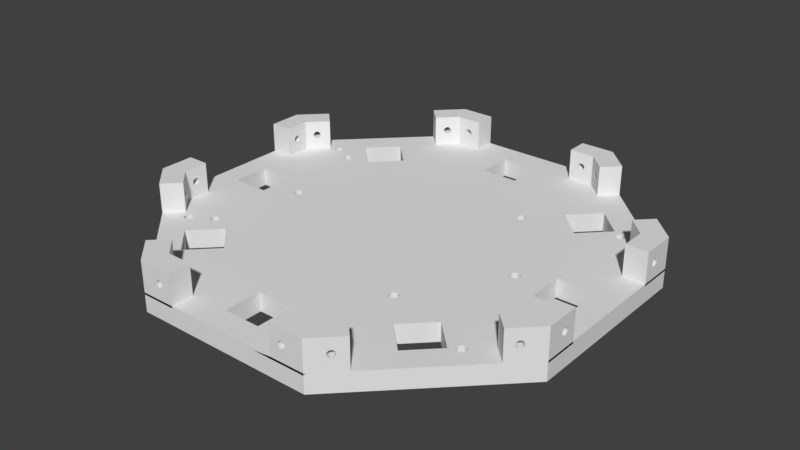 # Source: SensorHolderTotal.blend  (saved by Blender 2.78.0; exported with 4.5.12 LTS)
import bpy
from mathutils import Matrix  # noqa: F401  (used for matrix-valued properties, if any)

bpy.ops.wm.read_factory_settings(use_empty=True)
scene = bpy.context.scene
scene.name = 'Scene'

# ---- collections
col_collection_1 = bpy.data.collections.new('Collection 1'); scene.collection.children.link(col_collection_1)
col_collection_8 = bpy.data.collections.new('Collection 8'); scene.collection.children.link(col_collection_8)

# ---- world
world_world = bpy.data.worlds.new('World'); scene.world = world_world
world_world.color = (0.05088, 0.05088, 0.05088)
world_world.use_sun_shadow = False
world_world.sun_shadow_jitter_overblur = 0.0
world_world.cycles.sampling_method = 'MANUAL'

# ---- meshes
me_sensorholdertotal = bpy.data.meshes.new('SensorHolderTotal')
me_sensorholdertotal.from_pydata([(-58.4, -14.82, 7.243), (-58.4, -24.04, 7.243), (-58.4, -24.04, 7.782), (-58.4, -24.04, 15.9), (-58.4, -19.5, 11.93), (-58.4, -19.31, 11.34), (-58.4, -14.82, 7.782), (-58.4, -17.5, 11.93), (-58.4, -14.82, 15.9), (-58.4, -17.69, 11.34), (-58.4, -18.81, 10.98), (-58.4, -18.19, 10.98), (-51.89, 30.91, 7.243), (-58.4, 24.39, 7.243), (-58.4, 24.39, 7.782), (-58.4, 24.39, 15.9), (-55.19, 27.61, 11.93), (-55.05, 27.74, 11.34), (-51.89, 30.91, 7.782), (-53.77, 29.02, 11.93), (-51.89, 30.91, 15.9), (-53.91, 28.89, 11.34), (-54.7, 28.1, 10.98), (-54.26, 28.53, 10.98), (-14.95, 58.63, 7.243), (-24.16, 58.63, 7.243), (-24.16, 58.63, 7.782), (-24.16, 58.63, 15.9), (-19.5, 58.63, 11.93), (-19.31, 58.63, 11.34), (-14.95, 58.63, 7.782), (-17.5, 58.63, 11.93), (-14.95, 58.63, 15.9), (-17.69, 58.63, 11.34), (-18.81, 58.63, 10.98), (-18.19, 58.63, 10.98), (34.32, 48.58, 7.243), (24.27, 58.63, 7.243), (24.27, 58.63, 7.782), (24.27, 58.63, 15.9), (27.66, 55.24, 11.93), (27.8, 55.1, 11.34), (30.78, 52.12, 7.782), (29.08, 53.82, 11.93), (30.78, 52.12, 15.9), (28.94, 53.96, 11.34), (28.15, 54.75, 10.98), (28.59, 54.31, 10.98), (58.51, 15.18, 7.243), (58.51, 24.39, 7.243), (58.51, 24.39, 7.782), (58.51, 24.39, 15.9), (58.51, 19.5, 11.93), (58.51, 19.31, 11.34), (58.51, 15.18, 7.782), (58.51, 17.5, 11.93), (58.51, 15.18, 15.9), (58.51, 17.69, 11.34), (58.51, 18.81, 10.98), (58.51, 18.19, 10.98), (51.99, -30.55, 7.243), (58.51, -24.04, 7.243), (58.51, -24.04, 7.782), (58.51, -24.04, 15.9), (55.06, -27.48, 11.93), (54.93, -27.62, 11.34), (51.99, -30.55, 7.782), (53.65, -28.9, 11.93), (51.99, -30.55, 15.9), (53.78, -28.76, 11.34), (54.57, -27.97, 10.98), (54.14, -28.41, 10.98), (-58.4, 15.18, 15.9), (-52.56, 15.18, 15.9), (-52.56, 21.97, 15.9), (-47.75, 26.77, 15.9), (10.05, -58.28, 7.243), (24.27, -58.28, 7.243), (24.27, -58.28, 7.782), (24.27, -58.28, 15.9), (19.5, -58.28, 11.93), (19.31, -58.28, 11.34), (15.05, -58.28, 7.782), (17.5, -58.28, 11.93), (15.05, -58.28, 15.9), (17.69, -58.28, 11.34), (18.81, -58.28, 10.98), (18.19, -58.28, 10.98), (-30.67, -51.76, 7.243), (-24.16, -58.28, 7.243), (-24.16, -58.28, 7.782), (-24.16, -58.28, 15.9), (-27.43, -55.01, 11.93), (-27.57, -54.87, 11.34), (-30.67, -51.76, 7.782), (-28.85, -53.59, 11.93), (-30.67, -51.76, 15.9), (-28.71, -53.73, 11.34), (-27.92, -54.52, 10.98), (-28.36, -54.08, 10.98), (-54.71, -27.73, 7.243), (-52.56, -14.82, 7.243), (-52.56, -21.61, 7.243), (-44.22, -29.95, 7.243), (-51.89, -30.55, 7.243), (-21.74, -52.43, 7.243), (-21.74, -52.43, 7.782), (-14.95, -52.43, 7.782), (-9.947, -52.43, 7.243), (-21.74, 52.79, 7.243), (-21.74, 52.79, 7.782), (-26.54, 47.99, 7.782), (-30.08, 44.45, 7.243), (21.85, -52.43, 7.243), (21.85, -52.43, 7.782), (26.65, -47.63, 7.782), (30.18, -44.1, 7.243), (21.85, 52.79, 7.243), (21.85, 52.79, 7.782), (15.05, 52.79, 7.782), (10.05, 52.79, 7.243), (52.66, 21.97, 7.243), (52.66, 21.97, 7.782), (47.86, 26.77, 7.782), (44.33, 30.31, 7.243), (-52.56, -21.61, 7.782), (-47.75, -26.42, 7.782), (-52.56, 21.97, 7.243), (-52.56, 21.97, 7.782), (-52.56, 15.18, 7.782), (-52.56, 10.18, 7.243), (52.66, -21.61, 7.243), (52.66, -21.61, 7.782), (52.66, -14.82, 7.782), (52.66, -9.823, 7.243), (30.18, 44.45, 7.243), (26.65, 47.99, 7.782), (47.86, -26.42, 15.9), (47.86, -26.42, 7.782), (47.86, -26.42, 7.243), (52.66, -14.82, 15.9), (58.51, -14.82, 15.9), (58.51, -14.82, 7.782), (58.51, -14.82, 7.243), (52.87, -14.82, 7.782), (15.05, -52.43, 15.9), (15.05, -52.43, 7.782), (-30.67, 52.12, 15.9), (-30.67, 52.12, 7.782), (-26.54, 47.99, 15.9), (51.99, 30.91, 15.9), (47.86, 26.77, 15.9), (52.66, 21.97, 15.9), (52.66, 15.18, 15.9), (52.66, -21.61, 15.9), (30.78, -51.76, 15.9), (26.65, -47.63, 15.9), (21.85, -52.43, 15.9), (15.05, 58.63, 15.9), (15.05, 52.79, 15.9), (21.85, 52.79, 15.9), (26.65, 47.99, 15.9), (-58.4, 19.16, 7.243), (-58.4, 15.18, 7.243), (-58.4, 15.18, 7.782), (-58.4, 17.5, 11.93), (-58.4, 17.69, 11.34), (-58.4, 19.5, 11.93), (-58.4, 18.19, 10.98), (-58.4, 18.81, 10.98), (-58.4, 19.31, 11.34), (-47.75, 26.77, 7.243), (-30.08, -44.1, 7.243), (-14.95, -58.28, 7.243), (-18.93, -58.28, 7.243), (10.05, -52.43, 7.243), (34.32, -48.23, 7.243), (27.96, -54.58, 7.243), (58.51, -18.81, 7.243), (52.66, 15.18, 7.243), (48.46, 34.44, 7.243), (54.81, 28.09, 7.243), (15.05, 58.63, 7.243), (19.04, 58.63, 7.243), (-27.86, 54.94, 7.243), (-34.21, 48.58, 7.243), (-29.02, 53.77, 11.93), (-28.89, 53.91, 11.34), (-27.61, 55.19, 11.93), (-28.53, 54.26, 10.98), (-28.1, 54.7, 10.98), (-27.74, 55.05, 11.34), (51.99, 30.91, 7.782), (53.82, 29.08, 11.93), (53.96, 28.94, 11.34), (55.1, 27.8, 11.34), (55.24, 27.66, 11.93), (54.31, 28.59, 10.98), (54.75, 28.15, 10.98), (-51.89, -30.55, 7.782), (-51.89, -30.55, 15.9), (-53.59, -28.85, 11.93), (-53.73, -28.71, 11.34), (-54.87, -27.57, 11.34), (-55.01, -27.43, 11.93), (-54.08, -28.36, 10.98), (-54.52, -27.92, 10.98), (30.78, -51.76, 7.782), (28.9, -53.65, 11.93), (28.76, -53.78, 11.34), (27.62, -54.93, 11.34), (27.48, -55.06, 11.93), (28.41, -54.14, 10.98), (27.97, -54.57, 10.98), (-14.95, -58.28, 7.782), (-14.95, -58.28, 15.9), (-17.5, -58.28, 11.93), (-17.69, -58.28, 11.34), (-19.5, -58.28, 11.93), (-18.19, -58.28, 10.98), (-18.81, -58.28, 10.98), (-19.31, -58.28, 11.34), (15.05, 58.63, 7.782), (17.5, 58.63, 11.93), (17.69, 58.63, 11.34), (19.31, 58.63, 11.34), (19.5, 58.63, 11.93), (18.19, 58.63, 10.98), (18.81, 58.63, 10.98), (58.51, -17.5, 11.93), (58.51, -17.69, 11.34), (58.51, -19.31, 11.34), (58.51, -19.5, 11.93), (58.51, -18.19, 10.98), (58.51, -18.81, 10.98), (-9.947, 52.79, 7.243), (-14.95, 52.79, 7.782), (52.66, 15.18, 7.782), (-52.56, -14.82, 15.9), (-52.56, -14.82, 7.782), (-14.95, -52.43, 15.9), (-26.54, -47.63, 7.782), (-21.74, 52.79, 15.9), (-14.95, 52.79, 15.9), (-52.56, -21.61, 15.9), (-47.75, -26.42, 15.9), (-47.75, 26.77, 7.782), (-21.74, -52.43, 15.9), (-26.54, -47.63, 15.9), (-58.4, 24.39, 2.782), (-58.4, -24.04, 2.782), (-58.4, 10.68, 7.782), (-24.16, 58.63, 2.782), (-33.85, 48.94, 7.782), (24.27, 58.63, 2.782), (10.56, 58.63, 7.782), (58.51, 24.39, 2.782), (48.82, 34.08, 7.782), (58.51, -24.04, 2.782), (58.51, -10.33, 7.782), (24.27, -58.28, 2.782), (33.96, -48.59, 7.782), (-40.22, 23.95, 7.782), (-40.49, 24.35, 7.782), (-40.59, 24.83, 7.782), (-40.31, 33.23, 7.782), (-33.23, 40.31, 7.782), (-38.45, 25.72, 7.782), (-33.23, 26.16, 7.782), (-38.86, 25.99, 7.782), (-40.49, 25.31, 7.782), (-40.22, 25.72, 7.782), (-39.34, 26.08, 7.782), (-39.82, 25.99, 7.782), (-24.16, -58.28, 2.782), (-10.45, -58.28, 7.782), (-48.71, -33.73, 7.782), (-52.0, -5.0, 2.782), (-42.0, -5.0, 2.782), (-42.0, 5.0, 2.782), (-33.23, 26.16, 2.782), (-26.16, 33.23, 2.782), (-26.81, 33.88, 2.782), (-5.0, 42.0, 2.782), (-40.49, -24.65, 2.782), (-40.22, -25.05, 2.782), (-40.59, -24.17, 2.782), (-40.49, -23.69, 2.782), (5.0, 42.0, 2.782), (5.0, 52.0, 2.782), (-33.23, -26.16, 2.782), (-38.45, -23.28, 2.782), (-38.86, -23.01, 2.782), (-40.22, -23.28, 2.782), (-39.82, -23.01, 2.782), (-39.34, -22.92, 2.782), (51.11, 23.53, 11.93), (50.97, 23.66, 11.34), (49.69, 24.94, 11.93), (49.83, 24.81, 11.34), (50.62, 24.02, 10.98), (50.18, 24.45, 10.98), (49.51, -24.77, 11.93), (49.65, -24.63, 11.34), (50.93, -23.35, 11.93), (50.79, -23.49, 11.34), (50.0, -24.28, 10.98), (50.44, -23.84, 10.98), (52.66, -19.5, 11.93), (52.66, -19.31, 11.34), (52.66, -17.5, 11.93), (52.66, -17.69, 11.34), (52.66, -18.81, 10.98), (52.66, -18.19, 10.98), (-52.56, 19.5, 11.93), (-52.56, 19.31, 11.34), (-52.56, 17.5, 11.93), (-52.56, 17.69, 11.34), (-52.56, 18.81, 10.98), (-52.56, 18.19, 10.98), (-50.87, -23.3, 11.93), (-50.74, -23.43, 11.34), (-49.46, -24.71, 11.93), (-49.6, -24.58, 11.34), (-50.39, -23.79, 10.98), (-49.95, -24.22, 10.98), (17.5, -52.43, 11.93), (17.69, -52.43, 11.34), (19.5, -52.43, 11.93), (19.31, -52.43, 11.34), (18.19, -52.43, 10.98), (18.81, -52.43, 10.98), (-24.71, -49.46, 11.93), (-24.58, -49.6, 11.34), (-23.3, -50.87, 11.93), (-23.43, -50.74, 11.34), (-24.22, -49.95, 10.98), (-23.79, -50.39, 10.98), (52.66, 17.5, 11.93), (52.66, 17.69, 11.34), (52.66, 19.5, 11.93), (52.66, 19.31, 11.34), (52.66, 18.19, 10.98), (52.66, 18.81, 10.98), (23.35, -50.93, 11.93), (23.49, -50.79, 11.34), (24.77, -49.51, 11.93), (24.63, -49.65, 11.34), (23.84, -50.44, 10.98), (24.28, -50.0, 10.98), (-17.5, 52.79, 11.93), (-17.69, 52.79, 11.34), (-19.5, 52.79, 11.93), (-19.31, 52.79, 11.34), (-18.19, 52.79, 10.98), (-18.81, 52.79, 10.98), (-52.56, -17.5, 11.93), (-52.56, -17.69, 11.34), (-52.56, -19.5, 11.93), (-52.56, -19.31, 11.34), (-52.56, -18.19, 10.98), (-52.56, -18.81, 10.98), (-19.5, -52.43, 11.93), (-19.31, -52.43, 11.34), (-17.5, -52.43, 11.93), (-17.69, -52.43, 11.34), (-18.81, -52.43, 10.98), (-18.19, -52.43, 10.98), (-23.47, 51.05, 11.93), (-23.61, 50.92, 11.34), (-24.89, 49.64, 11.93), (-24.75, 49.77, 11.34), (-23.96, 50.56, 10.98), (-24.4, 50.13, 10.98), (19.5, 52.79, 11.93), (19.31, 52.79, 11.34), (17.5, 52.79, 11.93), (17.69, 52.79, 11.34), (18.81, 52.79, 10.98), (18.19, 52.79, 10.98), (24.94, 49.69, 11.93), (24.81, 49.83, 11.34), (23.53, 51.11, 11.93), (23.66, 50.97, 11.34), (24.45, 50.18, 10.98), (24.02, 50.62, 10.98), (-49.64, 24.89, 11.93), (-49.77, 24.75, 11.34), (-51.05, 23.47, 11.93), (-50.92, 23.61, 11.34), (-50.13, 24.4, 10.98), (-50.56, 23.96, 10.98), (-54.08, -28.36, 12.88), (-49.95, -24.22, 12.88), (-49.6, -24.58, 12.52), (-53.73, -28.71, 12.52), (24.45, 50.18, 12.88), (28.59, 54.31, 12.88), (28.94, 53.96, 12.52), (24.81, 49.83, 12.52), (-54.52, -27.92, 12.88), (-50.39, -23.79, 12.88), (24.02, 50.62, 12.88), (28.15, 54.75, 12.88), (23.66, 50.97, 12.52), (-50.74, -23.43, 12.52), (-54.87, -27.57, 12.52), (27.8, 55.1, 12.52), (-27.92, -54.52, 12.88), (-23.79, -50.39, 12.88), (-23.43, -50.74, 12.52), (-27.57, -54.87, 12.52), (50.62, 24.02, 12.88), (54.75, 28.15, 12.88), (55.1, 27.8, 12.52), (50.97, 23.66, 12.52), (-28.36, -54.08, 12.88), (-24.22, -49.95, 12.88), (50.18, 24.45, 12.88), (54.31, 28.59, 12.88), (-28.71, -53.73, 12.52), (49.83, 24.81, 12.52), (53.96, 28.94, 12.52), (-24.58, -49.6, 12.52), (-58.4, 18.19, 12.88), (-52.56, 18.19, 12.88), (-52.56, 17.69, 12.52), (-58.4, 17.69, 12.52), (52.66, 18.19, 12.88), (58.51, 18.19, 12.88), (58.51, 17.69, 12.52), (52.66, 17.69, 12.52), (-58.4, 18.81, 12.88), (-52.56, 18.81, 12.88), (52.66, 18.81, 12.88), (58.51, 18.81, 12.88), (-52.56, 19.31, 12.52), (-58.4, 19.31, 12.52), (58.51, 19.31, 12.52), (52.66, 19.31, 12.52), (-58.4, -18.81, 12.88), (-52.56, -18.81, 12.88), (-52.56, -19.31, 12.52), (-58.4, -19.31, 12.52), (52.66, -18.81, 12.88), (58.51, -18.81, 12.88), (58.51, -19.31, 12.52), (52.66, -19.31, 12.52), (-58.4, -18.19, 12.88), (-52.56, -18.19, 12.88), (52.66, -18.19, 12.88), (58.51, -18.19, 12.88), (-52.56, -17.69, 12.52), (-58.4, -17.69, 12.52), (58.51, -17.69, 12.52), (52.66, -17.69, 12.52), (-28.53, 54.26, 12.88), (-24.4, 50.13, 12.88), (-24.75, 49.77, 12.52), (-28.89, 53.91, 12.52), (50.0, -24.28, 12.88), (54.14, -28.41, 12.88), (53.78, -28.76, 12.52), (49.65, -24.63, 12.52), (-28.1, 54.7, 12.88), (-23.96, 50.56, 12.88), (50.44, -23.84, 12.88), (54.57, -27.97, 12.88), (-27.74, 55.05, 12.52), (-23.61, 50.92, 12.52), (54.93, -27.62, 12.52), (50.79, -23.49, 12.52), (-54.7, 28.1, 12.88), (-50.56, 23.96, 12.88), (-50.92, 23.61, 12.52), (-55.05, 27.74, 12.52), (23.84, -50.44, 12.88), (27.97, -54.57, 12.88), (27.62, -54.93, 12.52), (23.49, -50.79, 12.52), (-54.26, 28.53, 12.88), (-50.13, 24.4, 12.88), (24.28, -50.0, 12.88), (28.41, -54.14, 12.88), (-49.77, 24.75, 12.52), (-53.91, 28.89, 12.52), (28.76, -53.78, 12.52), (24.63, -49.65, 12.52), (18.19, 58.63, 12.88), (18.19, 52.79, 12.88), (17.69, 52.79, 12.52), (17.69, 58.63, 12.52), (18.19, -52.43, 12.88), (18.19, -58.28, 12.88), (17.69, -58.28, 12.52), (17.69, -52.43, 12.52), (18.81, 58.63, 12.88), (18.81, 52.79, 12.88), (18.81, -52.43, 12.88), (18.81, -58.28, 12.88), (19.31, -52.43, 12.52), (19.31, 52.79, 12.52), (19.31, 58.63, 12.52), (19.31, -58.28, 12.52), (-18.81, 58.63, 12.88), (-18.81, 52.79, 12.88), (-19.31, 52.79, 12.52), (-19.31, 58.63, 12.52), (-18.81, -52.43, 12.88), (-18.81, -58.28, 12.88), (-19.31, -58.28, 12.52), (-19.31, -52.43, 12.52), (-18.19, 58.63, 12.88), (-18.19, 52.79, 12.88), (-18.19, -52.43, 12.88), (-18.19, -58.28, 12.88), (-17.69, -52.43, 12.52), (-17.69, 52.79, 12.52), (-17.69, 58.63, 12.52), (-17.69, -58.28, 12.52), (-26.16, -33.23, 2.782), (-26.16, -33.23, 7.782), (-33.23, -26.16, 7.782), (-5.0, -52.0, 2.782), (-33.23, -40.31, 2.782), (33.23, 26.16, 2.782), (40.31, 33.23, 2.782), (17.78, -25.05, 2.782), (5.0, -42.0, 2.782), (-5.0, -42.0, 2.782), (33.23, 40.31, 2.782), (17.51, -24.65, 2.782), (17.41, -24.17, 2.782), (17.51, -23.69, 2.782), (17.78, -23.28, 2.782), (52.0, 5.0, 2.782), (42.0, 5.0, 2.782), (42.0, -5.0, 2.782), (19.55, -23.28, 2.782), (19.14, -23.01, 2.782), (18.66, -22.92, 2.782), (18.18, -23.01, 2.782), (42.0, 5.0, 7.782), (52.0, 5.0, 7.782), (19.55, -23.28, 7.782), (42.0, -5.0, 7.782), (19.14, -23.01, 7.782), (-33.23, -40.31, 7.782), (18.66, -22.92, 7.782), (18.18, -23.01, 7.782), (-5.0, -52.0, 7.782), (-5.0, -42.0, 7.782), (5.0, -42.0, 7.782), (17.78, -25.05, 7.782), (17.78, -23.28, 7.782), (17.51, -24.65, 7.782), (17.41, -24.17, 7.782), (17.51, -23.69, 7.782), (-40.31, -33.23, 7.782), (-40.31, -33.23, 2.782), (40.31, 33.23, 7.782), (33.23, 40.31, 7.782), (26.16, 33.23, 2.782), (19.55, 25.72, 2.782), (19.14, 25.99, 2.782), (18.66, 26.08, 2.782), (17.51, 24.35, 2.782), (17.78, 23.95, 2.782), (17.41, 24.83, 2.782), (18.18, 25.99, 2.782), (17.51, 25.31, 2.782), (17.78, 25.72, 2.782), (33.23, 26.16, 7.782), (26.16, 33.23, 7.782), (-26.16, 33.23, 7.782), (-33.23, 40.31, 2.782), (-40.31, 33.23, 2.782), (-36.33, 29.26, 2.782), (-5.0, 52.0, 7.782), (5.0, 52.0, 7.782), (-5.0, 42.0, 7.782), (36.3, -29.23, 2.782), (40.31, -33.23, 2.782), (40.31, -33.23, 7.782), (33.23, -26.16, 7.782), (33.23, -26.16, 2.782), (33.23, -40.31, 7.782), (28.28, -35.36, 2.782), (33.23, -40.31, 2.782), (26.16, -33.23, 7.782), (26.16, -33.23, 2.782), (5.0, -52.0, 2.782), (5.0, -52.0, 7.782), (5.0, 42.0, 7.782), (-5.0, 52.0, 2.782), (-42.0, 5.0, 7.782), (-38.86, -23.01, 7.782), (-38.45, -23.28, 7.782), (-39.34, -22.92, 7.782), (-42.0, -5.0, 7.782), (-39.82, -23.01, 7.782), (-52.0, -5.0, 7.782), (-40.22, -23.28, 7.782), (-40.22, -25.05, 7.782), (-40.49, -24.65, 7.782), (-40.59, -24.17, 7.782), (-40.49, -23.69, 7.782), (52.0, -5.0, 2.782), (52.0, -5.0, 7.782), (-52.0, 5.0, 2.782), (-38.18, 25.31, 2.782), (-38.45, 25.72, 2.782), (-38.09, 24.83, 2.782), (-40.22, 23.95, 2.782), (-39.82, 23.68, 2.782), (-39.34, 23.58, 2.782), (-38.18, 24.35, 2.782), (-38.86, 23.68, 2.782), (-38.45, 23.95, 2.782), (-52.0, 5.0, 7.782), (19.14, 23.68, 2.782), (19.14, 23.68, 7.782), (19.55, 23.95, 7.782), (19.55, 23.95, 2.782), (19.82, 25.31, 2.782), (19.82, 25.31, 7.782), (19.55, 25.72, 7.782), (19.82, 24.35, 7.782), (19.82, 24.35, 2.782), (18.66, 23.58, 2.782), (18.66, 23.58, 7.782), (19.91, 24.83, 2.782), (19.91, 24.83, 7.782), (18.18, 23.68, 7.782), (17.78, 23.95, 7.782), (18.18, 23.68, 2.782), (17.51, 24.35, 7.782), (18.18, 25.99, 7.782), (17.78, 25.72, 7.782), (17.41, 24.83, 7.782), (19.14, 25.99, 7.782), (18.66, 26.08, 7.782), (17.51, 25.31, 7.782), (19.14, -25.32, 2.782), (19.14, -25.32, 7.782), (19.55, -25.05, 7.782), (19.55, -25.05, 2.782), (19.82, -23.69, 2.782), (19.82, -23.69, 7.782), (19.82, -24.65, 7.782), (19.82, -24.65, 2.782), (18.66, -25.42, 2.782), (18.66, -25.42, 7.782), (19.91, -24.17, 2.782), (19.91, -24.17, 7.782), (18.18, -25.32, 7.782), (18.18, -25.32, 2.782), (-38.86, -25.32, 2.782), (-38.86, -25.32, 7.782), (-38.45, -25.05, 7.782), (-38.45, -25.05, 2.782), (-38.18, -23.69, 2.782), (-38.18, -23.69, 7.782), (-38.18, -24.65, 7.782), (-38.18, -24.65, 2.782), (-39.34, -25.42, 2.782), (-39.34, -25.42, 7.782), (-38.09, -24.17, 2.782), (-38.09, -24.17, 7.782), (-39.82, -25.32, 7.782), (-39.82, -25.32, 2.782), (-38.86, 23.68, 7.782), (-38.45, 23.95, 7.782), (-38.18, 25.31, 7.782), (-38.18, 24.35, 7.782), (-39.34, 23.58, 7.782), (-38.09, 24.83, 7.782), (-38.86, 25.99, 2.782), (-39.34, 26.08, 2.782), (-40.49, 24.35, 2.782), (-40.59, 24.83, 2.782), (-39.82, 25.99, 2.782), (-40.49, 25.31, 2.782), (-40.22, 25.72, 2.782), (-39.82, 23.68, 7.782), (34.69, 1.039, 2.782), (34.69, 1.039, 7.782), (32.75, -5.464e-08, 2.782), (32.75, -5.464e-08, 7.782), (32.77, -0.2439, 2.782), (32.77, -0.1786, 7.782), (32.77, -0.2439, 7.782), (32.85, -0.4784, 2.782), (32.85, -0.4784, 7.782), (34.48, -1.155, 2.782), (34.48, -1.155, 7.782), (34.69, -1.039, 2.782), (34.69, -1.039, 7.782), (34.24, -1.226, 2.782), (34.24, -1.226, 7.782), (34.88, -0.8839, 2.782), (34.88, -0.8839, 7.782), (35.23, -0.2439, 2.782), (35.23, -0.2439, 7.782), (35.25, -3.527e-07, 2.782), (35.25, -3.527e-07, 7.782), (35.15, -0.4784, 2.782), (35.15, -0.4784, 7.782), (33.76, 1.226, 2.782), (33.76, 1.226, 7.782), (32.96, 0.6945, 2.782), (32.96, 0.6945, 7.782), (34.0, 1.25, 2.782), (34.0, 1.25, 7.782), (33.52, 1.155, 2.782), (33.52, 1.155, 7.782), (35.23, 0.2439, 2.782), (35.23, 0.2439, 7.782), (33.12, -0.8839, 2.782), (33.12, -0.8839, 7.782), (32.96, -0.6945, 2.782), (32.96, -0.6945, 7.782), (35.24, 0.06873, 2.782), (33.31, -1.039, 2.782), (33.31, -1.039, 7.782), (34.24, 1.226, 2.782), (34.24, 1.226, 7.782), (35.04, 0.6945, 2.782), (34.98, 0.7707, 7.782), (35.04, 0.6945, 7.782), (34.88, 0.8839, 2.782), (34.88, 0.8839, 7.782), (34.48, 1.155, 2.782), (34.48, 1.155, 7.782), (34.79, 0.9579, 7.782), (34.0, -1.25, 2.782), (34.0, -1.25, 7.782), (32.86, -0.5045, 7.782), (35.04, -0.6945, 2.782), (35.04, -0.6945, 7.782), (33.76, -1.226, 2.782), (33.76, -1.226, 7.782), (33.98, -1.248, 2.782), (33.12, 0.8839, 2.782), (33.12, 0.8839, 7.782), (35.15, 0.4784, 2.782), (35.15, 0.4784, 7.782), (33.31, 1.039, 2.782), (33.31, 1.039, 7.782), (33.52, -1.155, 2.782), (33.52, -1.155, 7.782), (32.85, 0.4784, 2.782), (32.85, 0.4784, 7.782), (32.77, 0.2439, 2.782), (32.77, 0.2439, 7.782), (-33.31, 1.039, 2.782), (-33.31, 1.039, 7.782), (-35.25, -5.464e-08, 2.782), (-35.25, -5.464e-08, 7.782), (-35.23, -0.2439, 2.782), (-35.23, -0.2439, 7.782), (-35.15, -0.4784, 2.782), (-35.15, -0.4784, 7.782), (-33.52, -1.155, 2.782), (-33.52, -1.155, 7.782), (-33.31, -1.039, 2.782), (-33.31, -1.039, 7.782), (-33.76, -1.226, 2.782), (-33.76, -1.226, 7.782), (-33.12, -0.8839, 2.782), (-33.12, -0.8839, 7.782), (-32.77, -0.2439, 2.782), (-32.77, -0.2439, 7.782), (-32.75, -3.527e-07, 2.782), (-32.75, -3.527e-07, 7.782), (-32.85, -0.4784, 2.782), (-32.85, -0.4784, 7.782), (-34.24, 1.226, 2.782), (-34.24, 1.226, 7.782), (-35.04, 0.6945, 2.782), (-35.04, 0.6945, 7.782), (-34.0, 1.25, 2.782), (-34.0, 1.25, 7.782), (-34.48, 1.155, 2.782), (-34.48, 1.155, 7.782), (-32.77, 0.2439, 2.782), (-32.77, 0.2439, 7.782), (-34.88, -0.8839, 2.782), (-34.88, -0.8839, 7.782), (-35.04, -0.6945, 2.782), (-35.04, -0.6945, 7.782), (-34.69, -1.039, 2.782), (-34.69, -1.039, 7.782), (-33.76, 1.226, 2.782), (-33.76, 1.226, 7.782), (-32.96, 0.6945, 2.782), (-32.96, 0.6945, 7.782), (-33.12, 0.8839, 2.782), (-33.12, 0.8839, 7.782), (-33.52, 1.155, 2.782), (-33.52, 1.155, 7.782), (-34.0, -1.25, 2.782), (-34.0, -1.25, 7.782), (-32.96, -0.6945, 2.782), (-32.96, -0.6945, 7.782), (-34.24, -1.226, 2.782), (-34.24, -1.226, 7.782), (-34.88, 0.8839, 2.782), (-34.88, 0.8839, 7.782), (-32.85, 0.4784, 2.782), (-32.85, 0.4784, 7.782), (-34.69, 1.039, 2.782), (-34.69, 1.039, 7.782), (-34.48, -1.155, 2.782), (-34.48, -1.155, 7.782), (-35.15, 0.4784, 2.782), (-35.15, 0.4784, 7.782), (-35.23, 0.2439, 2.782), (-35.23, 0.2439, 7.782), (-44.09, -27.04, 7.782), (-44.09, -27.04, 2.782), (-46.29, -26.97, 7.782), (-46.29, -26.97, 2.782), (-46.39, -27.19, 7.782), (-46.39, -27.19, 2.782), (-46.45, -27.43, 7.782), (-46.45, -27.43, 2.782), (-45.37, -28.83, 7.782), (-45.37, -28.83, 7.243), (-45.37, -28.83, 2.782), (-45.37, -28.83, 7.414), (-45.34, -28.84, 7.413), (-45.34, -28.84, 7.243), (-45.13, -28.84, 7.782), (-45.13, -28.84, 2.782), (-45.61, -28.78, 7.782), (-45.61, -28.78, 7.243), (-45.61, -28.78, 2.782), (-45.61, -28.78, 7.424), (-44.89, -28.8, 7.782), (-44.89, -28.8, 2.782), (-44.27, -28.42, 2.782), (-44.27, -28.42, 7.782), (-44.13, -28.22, 2.782), (-44.13, -28.22, 7.782), (-44.45, -28.59, 2.782), (-44.45, -28.59, 7.782), (-44.81, -26.41, 7.782), (-44.81, -26.41, 2.782), (-45.76, -26.47, 7.782), (-45.76, -26.47, 2.782), (-44.58, -26.51, 7.782), (-44.58, -26.51, 2.782), (-45.05, -26.36, 7.782), (-45.05, -26.36, 2.782), (-44.03, -28.0, 2.782), (-44.03, -28.0, 7.782), (-44.04, -28.02, 7.782), (-46.42, -27.92, 7.782), (-46.42, -27.92, 7.243), (-46.42, -27.92, 2.782), (-46.42, -27.92, 7.555), (-46.46, -27.68, 7.782), (-46.45, -27.72, 7.583), (-46.45, -27.72, 7.243), (-46.46, -27.68, 2.782), (-46.33, -28.15, 7.782), (-46.33, -28.15, 7.243), (-46.33, -28.15, 2.782), (-46.33, -28.15, 7.522), (-44.39, -26.65, 7.782), (-44.39, -26.65, 2.782), (-43.96, -27.51, 7.782), (-43.96, -27.51, 2.782), (-44.0, -27.27, 7.782), (-44.0, -27.27, 2.782), (-44.22, -26.83, 7.782), (-44.22, -26.83, 2.782), (-44.55, -28.65, 7.782), (-45.83, -28.68, 7.782), (-45.83, -28.68, 7.243), (-45.83, -28.68, 2.782), (-45.83, -28.68, 7.441), (-44.66, -28.72, 7.782), (-44.61, -28.69, 7.782), (-44.66, -28.72, 2.782), (-46.03, -28.53, 7.782), (-46.03, -28.53, 7.243), (-46.03, -28.53, 2.782), (-46.03, -28.53, 7.463), (-45.53, -26.39, 7.782), (-45.53, -26.39, 2.782), (-43.97, -27.76, 7.782), (-43.97, -27.76, 2.782), (-45.29, -26.35, 7.782), (-45.29, -26.35, 2.782), (-44.02, -27.95, 7.782), (-46.2, -28.36, 7.782), (-46.2, -28.36, 7.243), (-46.2, -28.36, 2.782), (-46.2, -28.36, 7.491), (-45.97, -26.6, 7.782), (-45.97, -26.6, 2.782), (-46.15, -26.77, 7.782), (-46.15, -26.77, 2.782), (-44.09, 28.15, 7.782), (-44.09, 28.15, 2.782), (-46.29, 28.22, 7.782), (-46.29, 28.22, 2.782), (-46.39, 28.0, 7.782), (-46.39, 28.0, 2.782), (-46.45, 27.76, 7.782), (-46.45, 27.76, 2.782), (-45.37, 26.36, 7.782), (-45.37, 26.36, 2.782), (-45.13, 26.35, 7.782), (-45.13, 26.35, 2.782), (-45.61, 26.41, 7.782), (-45.61, 26.41, 2.782), (-44.89, 26.39, 7.782), (-44.89, 26.39, 2.782), (-45.74, 26.47, 7.782), (-44.27, 26.77, 7.782), (-44.27, 26.77, 2.782), (-44.13, 26.97, 7.782), (-44.13, 26.97, 2.782), (-44.45, 26.6, 7.782), (-44.45, 26.6, 2.782), (-44.81, 28.78, 7.782), (-44.81, 28.78, 2.782), (-45.76, 28.72, 7.782), (-45.76, 28.72, 2.782), (-44.58, 28.68, 7.782), (-44.58, 28.68, 2.782), (-45.05, 28.83, 7.782), (-45.05, 28.83, 2.782), (-44.03, 27.19, 7.782), (-44.03, 27.19, 2.782), (-46.44, 27.43, 7.782), (-46.42, 27.27, 7.782), (-46.42, 27.27, 2.782), (-46.46, 27.51, 7.782), (-46.46, 27.51, 2.782), (-46.33, 27.04, 7.782), (-46.33, 27.05, 2.782), (-46.33, 27.04, 2.782), (-44.39, 28.53, 7.782), (-44.39, 28.53, 2.782), (-43.96, 27.68, 7.782), (-43.96, 27.68, 2.782), (-44.0, 27.92, 7.782), (-44.0, 27.92, 2.782), (-44.22, 28.36, 7.782), (-44.22, 28.36, 7.782), (-44.22, 28.36, 2.782), (-45.83, 26.51, 7.782), (-45.83, 26.51, 2.782), (-44.66, 26.47, 7.782), (-44.66, 26.47, 2.782), (-46.03, 26.65, 7.782), (-46.03, 26.65, 2.782), (-45.53, 28.8, 7.782), (-45.45, 28.82, 7.782), (-45.53, 28.8, 2.782), (-43.97, 27.57, 2.782), (-43.97, 27.43, 7.782), (-43.97, 27.43, 2.782), (-45.29, 28.84, 7.782), (-45.29, 28.84, 2.782), (-46.2, 26.83, 7.782), (-46.2, 26.83, 2.782), (-45.97, 28.59, 7.782), (-45.97, 28.59, 2.782), (-46.15, 28.42, 7.782), (-46.15, 28.42, 2.782), (43.83, -31.04, 2.782), (43.83, -31.04, 7.782), (41.63, -30.97, 2.782), (41.63, -30.97, 7.782), (41.53, -31.19, 2.782), (41.53, -31.19, 7.782), (41.47, -31.43, 2.782), (41.47, -31.43, 7.782), (42.55, -32.83, 2.782), (42.55, -32.83, 7.782), (42.79, -32.84, 2.782), (42.79, -32.84, 7.782), (42.31, -32.78, 2.782), (42.31, -32.78, 7.782), (43.03, -32.8, 2.782), (43.03, -32.8, 7.782), (43.65, -32.42, 2.782), (43.65, -32.42, 7.782), (43.79, -32.22, 2.782), (43.79, -32.22, 7.782), (43.47, -32.59, 2.782), (43.47, -32.59, 7.782), (43.11, -30.41, 2.782), (43.11, -30.41, 7.782), (42.16, -30.47, 2.782), (42.16, -30.47, 7.782), (43.33, -30.51, 2.782), (43.33, -30.51, 7.782), (42.87, -30.36, 2.782), (42.87, -30.36, 7.782), (43.89, -32.0, 2.782), (43.89, -32.0, 7.782), (41.5, -31.92, 2.782), (41.5, -31.92, 7.782), (41.46, -31.68, 2.782), (41.46, -31.68, 7.782), (41.59, -32.15, 2.782), (41.59, -32.15, 7.782), (43.53, -30.65, 2.782), (43.53, -30.65, 7.782), (43.96, -31.51, 2.782), (43.96, -31.51, 7.782), (43.92, -31.27, 2.782), (43.94, -31.4, 2.782), (43.92, -31.27, 7.782), (43.94, -31.4, 7.782), (43.7, -30.83, 2.782), (43.7, -30.83, 7.782), (42.08, -32.68, 2.782), (42.08, -32.68, 7.782), (43.26, -32.72, 2.782), (43.26, -32.72, 7.782), (41.89, -32.53, 2.782), (41.89, -32.53, 7.782), (42.39, -30.39, 2.782), (42.39, -30.39, 7.782), (43.95, -31.76, 2.782), (43.95, -31.76, 7.782), (42.63, -30.35, 2.782), (42.63, -30.35, 7.782), (41.72, -32.36, 2.782), (41.72, -32.36, 7.782), (41.95, -30.6, 2.782), (41.95, -30.6, 7.782), (41.77, -30.77, 2.782), (41.77, -30.77, 7.782), (41.82, -32.47, 2.782), (41.82, -32.47, 7.782), (43.8, -30.99, 7.782), (41.63, -30.97, 7.782), (41.6, -31.03, 7.782), (41.53, -31.19, 7.782), (43.89, -31.2, 2.782), (42.37, -32.79, 7.782), (42.38, -32.8, 2.782), (42.55, -32.83, 2.782), (42.61, -32.84, 7.782), (42.62, -32.84, 2.782), (42.79, -32.84, 2.783), (42.79, -32.84, 2.782), (42.31, -32.78, 2.782), (42.31, -32.78, 2.782), (43.1, -32.78, 4.239), (43.03, -32.8, 2.782), (43.65, -32.42, 7.781), (43.52, -32.54, 7.782), (43.69, -32.36, 2.782), (43.69, -32.37, 7.782), (43.79, -32.22, 7.782), (43.47, -32.59, 7.781), (43.47, -32.59, 7.782), (43.47, -32.59, 2.782), (43.47, -32.59, 7.781), (43.28, -30.49, 7.782), (43.04, -30.39, 2.782), (42.16, -30.47, 7.782), (42.33, -30.41, 7.782), (42.16, -30.47, 7.782), (42.16, -30.47, 2.782), (42.32, -30.41, 2.782), (42.16, -30.47, 2.782), (42.1, -30.51, 7.782), (43.33, -30.51, 2.782), (42.87, -30.36, 2.782), (43.89, -32.0, 7.782), (41.5, -31.92, 7.782), (41.46, -31.68, 7.782), (41.73, -30.82, 7.782), (41.73, -30.83, 2.782), (41.59, -32.15, 7.782), (41.47, -31.49, 7.782), (41.47, -31.5, 4.239), (43.53, -30.65, 2.782), (43.65, -30.78, 2.782), (43.53, -30.65, 2.782), (43.66, -30.79, 7.782), (43.47, -30.61, 2.782), (43.96, -31.51, 7.782), (43.7, -30.83, 2.782), (43.33, -32.68, 2.782), (43.32, -32.68, 7.782), (42.08, -32.68, 2.782), (43.26, -32.72, 2.782), (43.26, -32.72, 7.781), (43.26, -32.72, 2.782), (41.89, -32.53, 2.783), (42.56, -30.36, 4.239), (42.55, -30.36, 2.782), (42.39, -30.39, 2.782), (43.95, -31.7, 7.782), (43.95, -31.69, 4.239), (43.95, -31.76, 7.782), (42.63, -30.35, 2.782), (41.72, -32.36, 7.782), (41.72, -32.36, 7.782), (41.72, -32.36, 8.187), (41.95, -30.6, 7.782), (42.1, -30.51, 4.239), (41.89, -30.65, 2.782), (41.76, -32.4, 7.782), (41.76, -32.4, 7.782), (41.77, -30.77, 7.782), (41.77, -30.77, 7.782), (41.95, -32.58, 2.782), (42.55, -30.36, 2.782), (42.33, -30.41, 7.782), (43.28, -30.49, 7.782), (43.95, -31.68, 2.782), (42.8, -30.35, 2.782), (43.95, -31.7, 7.782), (42.81, -30.35, 7.782), (42.57, -30.36, 7.782), (43.82, -32.15, 2.782), (43.91, -31.92, 2.782), (43.04, -30.39, 2.782), (43.91, -31.94, 7.782), (41.47, -31.75, 2.782), (41.63, -32.21, 2.782), (41.47, -31.74, 7.782), (42.16, -30.47, 7.782), (41.62, -32.2, 7.782), (43.8, -30.99, 7.782), (43.82, -32.16, 7.782), (41.53, -31.99, 2.782), (42.09, -30.51, 2.782), (41.6, -31.03, 7.782), (41.89, -30.65, 2.782), (41.52, -31.98, 7.782), (41.6, -31.04, 2.782), (41.9, -30.65, 7.782), (43.48, -30.62, 7.782), (41.51, -31.25, 7.782), (41.77, -32.41, 2.782), (43.94, -31.44, 2.782), (41.51, -31.27, 2.782), (41.76, -32.4, 7.782), (43.95, -31.45, 7.782), (43.89, -31.2, 2.782), (42.61, -32.84, 7.782), (41.73, -30.83, 2.782), (43.65, -30.78, 2.782), (42.87, -32.83, 2.782), (43.66, -30.79, 7.782), (41.73, -30.82, 7.782), (42.85, -32.83, 7.782), (42.38, -32.8, 2.782), (43.9, -31.21, 7.782), (43.79, -30.98, 2.782), (42.37, -32.79, 7.782), (43.47, -30.61, 2.782), (43.33, -32.68, 2.782), (43.09, -32.78, 7.782), (43.69, -32.37, 7.782), (42.14, -32.7, 7.782), (43.69, -32.36, 2.782), (41.47, -31.51, 2.782), (43.53, -32.54, 2.782), (41.47, -31.49, 7.782), (43.52, -32.54, 7.782), (43.32, -32.68, 7.782), (43.27, -30.48, 2.782), (41.94, -32.57, 7.782), (43.05, -30.4, 7.782), (42.16, 32.72, 2.782), (42.16, 32.72, 7.782), (42.08, 30.51, 2.782), (42.08, 30.51, 7.782), (42.31, 30.41, 2.782), (42.31, 30.41, 7.782), (42.55, 30.36, 2.782), (42.55, 30.36, 7.782), (43.95, 31.43, 2.782), (43.95, 31.43, 7.782), (43.95, 31.46, 2.782), (43.96, 31.68, 2.782), (43.96, 31.61, 7.782), (43.96, 31.68, 7.782), (43.89, 31.19, 2.782), (43.89, 31.19, 7.782), (43.92, 31.92, 2.782), (43.92, 31.92, 7.782), (43.53, 32.53, 2.782), (43.53, 32.53, 7.782), (43.33, 32.68, 2.782), (43.33, 32.68, 7.782), (43.7, 32.36, 2.782), (43.7, 32.36, 7.782), (41.53, 32.0, 2.782), (41.53, 32.0, 7.782), (41.59, 31.04, 2.782), (41.59, 31.04, 7.782), (41.63, 32.22, 2.782), (41.63, 32.22, 7.782), (41.47, 31.76, 2.782), (41.47, 31.76, 7.782), (43.11, 32.78, 2.782), (43.11, 32.78, 7.782), (43.03, 30.39, 2.782), (43.03, 30.39, 7.782), (42.79, 30.35, 2.782), (42.79, 30.35, 7.782), (41.96, 30.6, 7.782), (43.26, 30.47, 2.782), (43.26, 30.47, 7.782), (41.84, 32.49, 2.782), (41.77, 32.42, 2.782), (41.77, 32.42, 7.782), (42.63, 32.84, 2.782), (42.63, 32.84, 7.782), (42.39, 32.8, 2.782), (42.39, 32.8, 7.782), (41.95, 32.59, 2.782), (41.95, 32.59, 7.782), (43.79, 30.97, 2.782), (43.79, 30.97, 7.782), (43.83, 32.15, 2.782), (43.83, 32.15, 7.782), (43.65, 30.77, 2.782), (43.65, 30.77, 7.782), (41.5, 31.27, 2.782), (41.5, 31.27, 7.782), (42.87, 32.83, 2.782), (42.87, 32.83, 7.782), (41.46, 31.51, 2.782), (41.46, 31.51, 7.782), (43.47, 30.6, 2.782), (43.47, 30.6, 7.782), (41.72, 30.83, 2.782), (41.72, 30.83, 7.782), (41.89, 30.65, 2.782), (41.89, 30.65, 7.782)], [(978, 1044), (978, 1045), (1045, 979), (980, 1045), (980, 1046), (980, 982), (981, 979), (975, 1047), (983, 1049), (985, 1053), (985, 1054), (1048, 1049), (1049, 1055), (987, 1056), (989, 1057), (987, 1055), (992, 1060), (991, 1061), (992, 1059), (1062, 1061), (993, 1061), (989, 1058), (996, 1065), (995, 1066), (996, 1067), (997, 1069), (1000, 1072), (999, 1075), (1000, 1070), (999, 1073), (1001, 1077), (1001, 1068), (1006, 994), (1003, 1078), (1003, 1069), (1007, 1009), (1010, 1081), (993, 1005), (994, 1063), (1008, 1080), (977, 1083), (978, 1082), (1012, 1008), (1081, 1085), (1085, 1086), (1013, 1089), (1013, 1087), (1016, 1092), (1021, 1090), (1021, 1088), (1047, 1017), (1021, 1093), (1077, 1091), (996, 1064), (996, 1095), (982, 1085), (1025, 1094), (1025, 1099), (1025, 1097), (1026, 1098), (1023, 1096), (1029, 1102), (1092, 1104), (1104, 1105), (1105, 1031), (1032, 1106), (1032, 1104), (1033, 1101), (1033, 1107), (1006, 1032), (1006, 1079), (1036, 1108), (1035, 1011), (1036, 1012), (1036, 1110), (1012, 1084), (1111, 1076), (1037, 999), (1076, 1112), (1038, 1111), (1036, 1109), (1036, 1115), (1040, 1117), (1039, 1113), (1042, 1114), (1027, 1100), (1040, 1116), (1069, 1003), (1074, 1134), (1113, 1037), (1113, 1039), (1047, 975), (1043, 976), (1043, 1021)], [(0, 1, 2), (2, 3, 4), (2, 4, 5), (6, 0, 2), (7, 8, 6), (9, 7, 6), (6, 2, 5), (6, 5, 10), (11, 9, 6), (10, 11, 6), (12, 13, 14), (14, 15, 16), (14, 16, 17), (18, 12, 14), (19, 20, 18), (21, 19, 18), (18, 14, 17), (18, 17, 22), (23, 21, 18), (22, 23, 18), (24, 25, 26), (26, 27, 28), (26, 28, 29), (30, 24, 26), (31, 32, 30), (33, 31, 30), (30, 26, 29), (30, 29, 34), (35, 33, 30), (34, 35, 30), (36, 37, 38), (38, 39, 40), (38, 40, 41), (42, 36, 38), (43, 44, 42), (45, 43, 42), (42, 38, 41), (42, 41, 46), (47, 45, 42), (46, 47, 42), (48, 49, 50), (50, 51, 52), (50, 52, 53), (54, 48, 50), (55, 56, 54), (57, 55, 54), (54, 50, 53), (54, 53, 58), (59, 57, 54), (58, 59, 54), (60, 61, 62), (62, 63, 64), (62, 64, 65), (66, 60, 62), (67, 68, 66), (69, 67, 66), (66, 62, 65), (66, 65, 70), (71, 69, 66), (70, 71, 66), (20, 15, 72), (72, 73, 74), (74, 75, 20), (72, 74, 20), (76, 77, 78), (78, 79, 80), (78, 80, 81), (82, 76, 78), (83, 84, 82), (85, 83, 82), (82, 78, 81), (82, 81, 86), (87, 85, 82), (86, 87, 82), (88, 89, 90), (90, 91, 92), (90, 92, 93), (94, 88, 90), (95, 96, 94), (97, 95, 94), (94, 90, 93), (94, 93, 98), (99, 97, 94), (98, 99, 94), (100, 1, 0), (0, 101, 102), (102, 864, 859, 867, 898, 887, 880, 836, 828, 832, 103, 104), (104, 100, 0), (0, 102, 104), (105, 106, 107), (107, 108, 105), (109, 110, 111), (111, 112, 109), (113, 114, 115), (115, 116, 113), (117, 118, 119), (119, 120, 117), (121, 122, 123), (123, 124, 121), (102, 125, 126), (126, 863, 864, 102), (127, 128, 129), (129, 130, 127), (131, 132, 133), (133, 134, 131), (135, 136, 118), (118, 117, 135), (68, 137, 138), (138, 139, 60), (66, 68, 138), (138, 60, 66), (140, 141, 142), (144, 133, 140), (142, 144, 140), (145, 146, 82), (82, 84, 145), (147, 148, 111), (111, 149, 147), (51, 150, 151), (152, 153, 56), (51, 151, 152), (152, 56, 51), (63, 141, 140), (154, 137, 68), (63, 140, 154), (154, 68, 63), (79, 155, 156), (157, 145, 84), (79, 156, 157), (157, 84, 79), (39, 158, 159), (160, 161, 44), (39, 159, 160), (160, 44, 39), (162, 163, 164), (164, 72, 165), (164, 165, 166), (13, 162, 164), (167, 15, 14), (14, 13, 164), (164, 166, 168), (164, 168, 169), (170, 167, 14), (164, 169, 170), (164, 170, 14), (127, 130, 163), (162, 13, 12), (127, 163, 162), (12, 171, 127), (162, 12, 127), (89, 88, 172), (105, 108, 173), (89, 172, 105), (173, 174, 89), (105, 173, 89), (77, 76, 175), (113, 116, 176), (77, 175, 113), (113, 176, 177), (113, 177, 77), (61, 60, 139), (131, 134, 143), (61, 139, 131), (131, 143, 178), (131, 178, 61), (49, 48, 179), (121, 124, 180), (49, 179, 121), (121, 180, 181), (121, 181, 49), (37, 36, 135), (117, 120, 182), (37, 135, 117), (117, 182, 183), (117, 183, 37), (175, 146, 114), (114, 113, 175), (184, 185, 148), (148, 147, 186), (148, 186, 187), (25, 184, 148), (188, 27, 26), (26, 25, 148), (148, 187, 189), (148, 189, 190), (191, 188, 26), (148, 190, 191), (148, 191, 26), (181, 180, 192), (192, 150, 193), (192, 193, 194), (49, 181, 192), (51, 50, 49), (195, 196, 51), (195, 51, 49), (192, 194, 197), (198, 195, 49), (192, 197, 198), (192, 198, 49), (100, 104, 199), (199, 200, 201), (199, 201, 202), (1, 100, 199), (3, 2, 1), (203, 204, 3), (203, 3, 1), (199, 202, 205), (206, 203, 1), (199, 205, 206), (199, 206, 1), (177, 176, 207), (207, 155, 208), (207, 208, 209), (77, 177, 207), (79, 78, 77), (210, 211, 79), (210, 79, 77), (207, 209, 212), (213, 210, 77), (207, 212, 213), (207, 213, 77), (174, 173, 214), (214, 215, 216), (214, 216, 217), (89, 174, 214), (218, 91, 90), (90, 89, 214), (214, 217, 219), (214, 219, 220), (221, 218, 90), (214, 220, 221), (214, 221, 90), (183, 182, 222), (222, 158, 223), (222, 223, 224), (37, 183, 222), (39, 38, 37), (225, 226, 39), (225, 39, 37), (222, 224, 227), (228, 225, 37), (222, 227, 228), (222, 228, 37), (178, 143, 142), (142, 141, 229), (142, 229, 230), (61, 178, 142), (63, 62, 61), (231, 232, 63), (231, 63, 61), (142, 230, 233), (234, 231, 61), (142, 233, 234), (142, 234, 61), (235, 24, 30), (30, 236, 235), (179, 237, 122), (122, 121, 179), (235, 236, 110), (110, 109, 235), (8, 238, 239), (239, 101, 0), (0, 6, 8), (239, 0, 8), (176, 116, 115), (115, 207, 176), (214, 107, 240), (215, 214, 240), (172, 241, 106), (106, 105, 172), (159, 158, 222), (119, 159, 222), (27, 147, 149), (242, 243, 32), (27, 149, 242), (242, 32, 27), (244, 238, 8), (8, 3, 200), (200, 245, 244), (8, 200, 244), (164, 129, 73), (73, 72, 164), (172, 88, 94), (94, 241, 172), (56, 153, 237), (237, 179, 48), (54, 56, 237), (237, 48, 54), (180, 124, 123), (123, 192, 180), (171, 246, 128), (128, 127, 171), (20, 75, 246), (246, 171, 12), (18, 20, 246), (246, 12, 18), (101, 239, 125), (125, 102, 101), (139, 138, 132), (132, 131, 139), (126, 245, 200), (199, 126, 200), (200, 104, 199), (135, 36, 42), (42, 136, 135), (247, 248, 96), (96, 91, 215), (215, 240, 247), (96, 215, 247), (25, 24, 235), (109, 112, 185), (25, 235, 109), (109, 185, 184), (109, 184, 25), (249, 250, 1), (1, 2, 251), (251, 14, 13), (13, 249, 1), (1, 251, 13), (252, 249, 13), (13, 14, 253), (253, 26, 25), (25, 252, 13), (13, 253, 25), (254, 252, 25), (25, 26, 255), (255, 38, 37), (37, 254, 25), (25, 255, 37), (256, 254, 37), (37, 38, 257), (257, 50, 49), (49, 256, 37), (37, 257, 49), (258, 256, 49), (49, 50, 259), (259, 62, 61), (61, 258, 49), (49, 259, 61), (260, 258, 61), (61, 62, 261), (261, 78, 77), (77, 260, 61), (61, 261, 77), (253, 14, 251), (251, 262, 263), (251, 263, 264), (26, 253, 251, 938, 941, 911, 909, 907, 973, 971, 930, 961, 962), (265, 266, 26), (267, 268, 265), (269, 267, 265), (265, 26, 962, 967, 934, 928, 932, 946, 952), (251, 264, 270), (251, 270, 271), (272, 269, 265), (273, 272, 265), (265, 952, 953, 905, 950, 948, 965, 936, 924, 922, 926, 957, 919, 915, 913, 917, 921, 251, 271), (271, 273, 265), (274, 260, 77), (77, 78, 275), (275, 90, 89), (89, 274, 77), (77, 275, 89), (250, 274, 89), (89, 90, 276), (276, 2, 1), (1, 250, 89), (89, 276, 1), (250, 277, 278), (278, 279, 280), (281, 282, 283), (278, 280, 281), (284, 285, 250), (286, 284, 250), (278, 281, 283), (286, 250, 278), (287, 286, 278), (278, 283, 288), (288, 289, 254), (254, 290, 291), (254, 291, 292), (278, 288, 254), (293, 287, 278), (294, 293, 278), (278, 254, 773, 785, 809, 795, 797, 755, 799, 793, 781, 777, 783, 811, 807, 779, 815, 817, 757), (295, 294, 278), (278, 292, 295), (122, 152, 296), (122, 296, 297), (298, 151, 123), (299, 298, 123), (123, 122, 297), (123, 297, 300), (301, 299, 123), (123, 300, 301), (207, 115, 156), (156, 155, 207), (111, 148, 185), (185, 112, 111), (138, 137, 302), (138, 302, 303), (304, 154, 132), (305, 304, 132), (132, 138, 303), (132, 303, 306), (307, 305, 132), (132, 306, 307), (132, 154, 308), (132, 308, 309), (310, 140, 133), (311, 310, 133), (133, 132, 309), (133, 309, 312), (313, 311, 133), (133, 312, 313), (128, 74, 314), (128, 314, 315), (316, 73, 129), (317, 316, 129), (129, 128, 315), (129, 315, 318), (319, 317, 129), (129, 318, 319), (125, 244, 320), (125, 320, 321), (322, 245, 126), (323, 322, 126), (126, 125, 321), (126, 321, 324), (325, 323, 126), (126, 324, 325), (146, 145, 326), (146, 326, 327), (328, 157, 114), (329, 328, 114), (114, 146, 327), (114, 327, 330), (331, 329, 114), (114, 330, 331), (241, 248, 332), (241, 332, 333), (334, 247, 106), (335, 334, 106), (106, 241, 333), (106, 333, 336), (337, 335, 106), (106, 336, 337), (129, 164, 163), (163, 130, 129), (134, 133, 144), (144, 142, 143), (144, 143, 134), (119, 222, 182), (182, 120, 119), (192, 123, 151), (151, 150, 192), (237, 153, 338), (237, 338, 339), (340, 152, 122), (341, 340, 122), (122, 237, 339), (122, 339, 342), (343, 341, 122), (122, 342, 343), (114, 157, 344), (114, 344, 345), (346, 156, 115), (347, 346, 115), (115, 114, 345), (115, 345, 348), (349, 347, 115), (115, 348, 349), (236, 243, 350), (236, 350, 351), (352, 242, 110), (353, 352, 110), (110, 236, 351), (110, 351, 354), (355, 353, 110), (110, 354, 355), (239, 238, 356), (239, 356, 357), (358, 244, 125), (359, 358, 125), (125, 239, 357), (125, 357, 360), (361, 359, 125), (125, 360, 361), (82, 146, 175), (175, 76, 82), (106, 247, 362), (106, 362, 363), (364, 240, 107), (365, 364, 107), (107, 106, 363), (107, 363, 366), (367, 365, 107), (107, 366, 367), (110, 242, 368), (110, 368, 369), (370, 149, 111), (371, 370, 111), (111, 110, 369), (111, 369, 372), (373, 371, 111), (111, 372, 373), (126, 199, 104), (104, 103, 831, 830, 838, 882, 889, 900, 869, 861, 863, 126), (248, 241, 94), (96, 248, 94), (118, 160, 374), (118, 374, 375), (376, 159, 119), (377, 376, 119), (119, 118, 375), (119, 375, 378), (379, 377, 119), (119, 378, 379), (136, 42, 44), (44, 161, 136), (136, 161, 380), (136, 380, 381), (382, 160, 118), (383, 382, 118), (118, 136, 381), (118, 381, 384), (385, 383, 118), (118, 384, 385), (30, 32, 243), (236, 30, 243), (107, 214, 173), (173, 108, 107), (246, 75, 386), (246, 386, 387), (388, 74, 128), (389, 388, 128), (128, 246, 387), (128, 387, 390), (391, 389, 128), (128, 390, 391), (392, 393, 394), (394, 395, 392), (396, 397, 398), (398, 399, 396), (400, 401, 393), (393, 392, 400), (402, 403, 397), (397, 396, 402), (395, 394, 322), (322, 201, 395), (399, 398, 43), (43, 380, 399), (205, 325, 324), (324, 206, 205), (384, 47, 46), (46, 385, 384), (202, 323, 325), (325, 205, 202), (381, 45, 47), (47, 384, 381), (160, 382, 404), (160, 404, 402), (399, 380, 161), (160, 402, 396), (396, 399, 161), (160, 396, 161), (204, 320, 405), (405, 406, 204), (382, 40, 407), (407, 404, 382), (406, 405, 401), (401, 400, 406), (404, 407, 403), (403, 402, 404), (44, 43, 398), (44, 398, 397), (407, 40, 39), (44, 397, 403), (403, 407, 39), (44, 403, 39), (203, 321, 320), (320, 204, 203), (383, 41, 40), (40, 382, 383), (245, 322, 394), (245, 394, 393), (405, 320, 244), (245, 393, 401), (401, 405, 244), (245, 401, 244), (3, 204, 406), (3, 406, 400), (395, 201, 200), (3, 400, 392), (392, 395, 200), (3, 392, 200), (206, 324, 321), (321, 203, 206), (385, 46, 41), (41, 383, 385), (201, 322, 323), (323, 202, 201), (380, 43, 45), (45, 381, 380), (408, 409, 410), (410, 411, 408), (412, 413, 414), (414, 415, 412), (416, 417, 409), (409, 408, 416), (418, 419, 413), (413, 412, 418), (411, 410, 334), (334, 92, 411), (415, 414, 196), (196, 296, 415), (98, 337, 336), (336, 99, 98), (300, 198, 197), (197, 301, 300), (93, 335, 337), (337, 98, 93), (297, 195, 198), (198, 300, 297), (96, 95, 420), (96, 420, 416), (411, 92, 91), (96, 416, 408), (408, 411, 91), (96, 408, 91), (151, 298, 421), (151, 421, 418), (415, 296, 152), (151, 418, 412), (412, 415, 152), (151, 412, 152), (51, 196, 414), (51, 414, 413), (422, 193, 150), (51, 413, 419), (419, 422, 150), (51, 419, 150), (95, 332, 423), (423, 420, 95), (298, 193, 422), (422, 421, 298), (420, 423, 417), (417, 416, 420), (421, 422, 419), (419, 418, 421), (247, 334, 410), (247, 410, 409), (423, 332, 248), (247, 409, 417), (417, 423, 248), (247, 417, 248), (97, 333, 332), (332, 95, 97), (299, 194, 193), (193, 298, 299), (99, 336, 333), (333, 97, 99), (301, 197, 194), (194, 299, 301), (92, 334, 335), (335, 93, 92), (296, 196, 195), (195, 297, 296), (424, 425, 426), (426, 427, 424), (428, 429, 430), (430, 431, 428), (432, 433, 425), (425, 424, 432), (434, 435, 429), (429, 428, 434), (168, 319, 318), (318, 169, 168), (342, 59, 58), (58, 343, 342), (427, 426, 316), (316, 165, 427), (431, 430, 55), (55, 338, 431), (166, 317, 319), (319, 168, 166), (339, 57, 59), (59, 342, 339), (167, 314, 436), (436, 437, 167), (340, 52, 438), (438, 439, 340), (437, 436, 433), (433, 432, 437), (439, 438, 435), (435, 434, 439), (73, 316, 426), (73, 426, 425), (436, 314, 74), (73, 425, 433), (433, 436, 74), (73, 433, 74), (15, 167, 437), (15, 437, 432), (427, 165, 72), (15, 432, 424), (424, 427, 72), (15, 424, 72), (170, 315, 314), (314, 167, 170), (341, 53, 52), (52, 340, 341), (56, 55, 430), (56, 430, 429), (438, 52, 51), (56, 429, 435), (435, 438, 51), (56, 435, 51), (169, 318, 315), (315, 170, 169), (343, 58, 53), (53, 341, 343), (165, 316, 317), (317, 166, 165), (338, 55, 57), (57, 339, 338), (152, 340, 439), (152, 439, 434), (431, 338, 153), (152, 434, 428), (428, 431, 153), (152, 428, 153), (440, 441, 442), (442, 443, 440), (444, 445, 446), (446, 447, 444), (443, 442, 358), (358, 4, 443), (447, 446, 232), (232, 308, 447), (10, 361, 360), (360, 11, 10), (312, 234, 233), (233, 313, 312), (448, 449, 441), (441, 440, 448), (450, 451, 445), (445, 444, 450), (5, 359, 361), (361, 10, 5), (309, 231, 234), (234, 312, 309), (7, 356, 452), (452, 453, 7), (310, 229, 454), (454, 455, 310), (63, 232, 446), (63, 446, 445), (454, 229, 141), (63, 445, 451), (451, 454, 141), (63, 451, 141), (140, 310, 455), (140, 455, 450), (447, 308, 154), (140, 450, 444), (444, 447, 154), (140, 444, 154), (453, 452, 449), (449, 448, 453), (455, 454, 451), (451, 450, 455), (9, 357, 356), (356, 7, 9), (311, 230, 229), (229, 310, 311), (244, 358, 442), (244, 442, 441), (452, 356, 238), (244, 441, 449), (449, 452, 238), (244, 449, 238), (11, 360, 357), (357, 9, 11), (313, 233, 230), (230, 311, 313), (8, 7, 453), (8, 453, 448), (443, 4, 3), (8, 448, 440), (440, 443, 3), (8, 440, 3), (4, 358, 359), (359, 5, 4), (308, 232, 231), (231, 309, 308), (456, 457, 458), (458, 459, 456), (460, 461, 462), (462, 463, 460), (464, 465, 457), (457, 456, 464), (466, 467, 461), (461, 460, 466), (459, 458, 370), (370, 186, 459), (463, 462, 67), (67, 302, 463), (189, 373, 372), (372, 190, 189), (306, 71, 70), (70, 307, 306), (187, 371, 373), (373, 189, 187), (303, 69, 71), (71, 306, 303), (27, 188, 468), (27, 468, 464), (459, 186, 147), (27, 464, 456), (456, 459, 147), (27, 456, 147), (188, 368, 469), (469, 468, 188), (304, 64, 470), (470, 471, 304), (68, 67, 462), (68, 462, 461), (470, 64, 63), (68, 461, 467), (467, 470, 63), (68, 467, 63), (468, 469, 465), (465, 464, 468), (471, 470, 467), (467, 466, 471), (154, 304, 471), (154, 471, 466), (463, 302, 137), (154, 466, 460), (460, 463, 137), (154, 460, 137), (191, 369, 368), (368, 188, 191), (305, 65, 64), (64, 304, 305), (149, 370, 458), (149, 458, 457), (469, 368, 242), (149, 457, 465), (465, 469, 242), (149, 465, 242), (190, 372, 369), (369, 191, 190), (307, 70, 65), (65, 305, 307), (186, 370, 371), (371, 187, 186), (302, 67, 69), (69, 303, 302), (472, 473, 474), (474, 475, 472), (476, 477, 478), (478, 479, 476), (480, 481, 473), (473, 472, 480), (482, 483, 477), (477, 476, 482), (475, 474, 388), (388, 16, 475), (479, 478, 211), (211, 344, 479), (22, 391, 390), (390, 23, 22), (348, 213, 212), (212, 349, 348), (17, 389, 391), (391, 22, 17), (345, 210, 213), (213, 348, 345), (19, 386, 484), (484, 485, 19), (346, 208, 486), (486, 487, 346), (79, 211, 478), (79, 478, 477), (486, 208, 155), (79, 477, 483), (483, 486, 155), (79, 483, 155), (485, 484, 481), (481, 480, 485), (487, 486, 483), (483, 482, 487), (74, 388, 474), (74, 474, 473), (484, 386, 75), (74, 473, 481), (481, 484, 75), (74, 481, 75), (156, 346, 487), (156, 487, 482), (479, 344, 157), (156, 482, 476), (476, 479, 157), (156, 476, 157), (21, 387, 386), (386, 19, 21), (347, 209, 208), (208, 346, 347), (20, 19, 485), (20, 485, 480), (475, 16, 15), (20, 480, 472), (472, 475, 15), (20, 472, 15), (23, 390, 387), (387, 21, 23), (349, 212, 209), (209, 347, 349), (16, 388, 389), (389, 17, 16), (344, 211, 210), (210, 345, 344), (488, 489, 490), (490, 491, 488), (492, 493, 494), (494, 495, 492), (491, 490, 376), (376, 223, 491), (495, 494, 83), (83, 326, 495), (227, 379, 378), (378, 228, 227), (330, 87, 86), (86, 331, 330), (496, 497, 489), (489, 488, 496), (498, 499, 493), (493, 492, 498), (224, 377, 379), (379, 227, 224), (327, 85, 87), (87, 330, 327), (157, 328, 500), (157, 500, 498), (495, 326, 145), (157, 498, 492), (492, 495, 145), (157, 492, 145), (226, 374, 501), (501, 502, 226), (328, 80, 503), (503, 500, 328), (502, 501, 497), (497, 496, 502), (500, 503, 499), (499, 498, 500), (84, 83, 494), (84, 494, 493), (503, 80, 79), (84, 493, 499), (499, 503, 79), (84, 499, 79), (225, 375, 374), (374, 226, 225), (329, 81, 80), (80, 328, 329), (228, 378, 375), (375, 225, 228), (331, 86, 81), (81, 329, 331), (223, 376, 377), (377, 224, 223), (326, 83, 85), (85, 327, 326), (159, 376, 490), (159, 490, 489), (501, 374, 160), (159, 489, 497), (497, 501, 160), (159, 497, 160), (39, 226, 502), (39, 502, 496), (491, 223, 158), (39, 496, 488), (488, 491, 158), (39, 488, 158), (504, 505, 506), (506, 507, 504), (508, 509, 510), (510, 511, 508), (507, 506, 352), (352, 28, 507), (511, 510, 218), (218, 362, 511), (34, 355, 354), (354, 35, 34), (366, 220, 219), (219, 367, 366), (512, 513, 505), (505, 504, 512), (514, 515, 509), (509, 508, 514), (29, 353, 355), (355, 34, 29), (363, 221, 220), (220, 366, 363), (240, 364, 516), (240, 516, 514), (511, 362, 247), (240, 514, 508), (508, 511, 247), (240, 508, 247), (31, 350, 517), (517, 518, 31), (364, 216, 519), (519, 516, 364), (518, 517, 513), (513, 512, 518), (516, 519, 515), (515, 514, 516), (91, 218, 510), (91, 510, 509), (519, 216, 215), (91, 509, 515), (515, 519, 215), (91, 515, 215), (242, 352, 506), (242, 506, 505), (517, 350, 243), (242, 505, 513), (513, 517, 243), (242, 513, 243), (32, 31, 518), (32, 518, 512), (507, 28, 27), (32, 512, 504), (504, 507, 27), (32, 504, 27), (33, 351, 350), (350, 31, 33), (365, 217, 216), (216, 364, 365), (35, 354, 351), (351, 33, 35), (367, 219, 217), (217, 365, 367), (28, 352, 353), (353, 29, 28), (362, 218, 221), (221, 363, 362), (520, 521, 522), (522, 290, 520), (523, 274, 524), (520, 525, 526), (523, 524, 520), (527, 528, 529), (529, 523, 520), (526, 530, 254), (529, 520, 526), (531, 527, 529), (532, 531, 529), (526, 254, 256, 1188, 1189, 1194, 1230, 1200, 1196, 1198, 1210, 1236, 1222, 1224, 1178, 1226, 1219), (533, 532, 529), (534, 533, 529), (529, 526, 1219, 1220, 1206, 1202, 1208, 1238, 1234, 1204, 1242, 1244, 1180, 1182, 1184, 1214, 1212, 1217, 1240, 1232, 1228, 1192, 1186, 1188, 256, 722, 716, 745, 727, 730, 685, 732, 725, 712, 708, 714, 747, 743, 710, 751, 753, 687, 689, 692, 720, 718, 723, 749, 740, 742), (256, 535, 536), (536, 537, 538), (536, 538, 539), (529, 742, 735, 698, 694, 696, 700, 738, 706, 702, 704, 722, 256, 536), (534, 529, 536), (536, 539, 540), (541, 534, 536), (536, 540, 541), (50, 257, 522), (50, 522, 521), (542, 543, 50), (544, 545, 542), (546, 544, 542), (542, 50, 521, 690, 688, 754, 752, 711, 744, 748, 715, 709, 713, 726, 733, 686, 734), (547, 276, 90), (542, 734, 731, 728), (548, 546, 542), (549, 548, 542), (542, 728, 729, 746, 717, 705, 703, 707, 739, 701, 697, 695, 699, 736, 741, 750, 724, 719, 721, 737, 547, 90), (90, 275, 550), (551, 552, 553), (90, 550, 551), (554, 549, 542), (542, 90, 551), (551, 553, 555), (551, 555, 556), (554, 542, 551), (551, 556, 557), (551, 557, 554), (290, 522, 558), (558, 559, 290), (559, 558, 547), (547, 524, 559), (524, 547, 521), (521, 520, 524), (526, 560, 561), (561, 530, 526), (254, 530, 562), (562, 563, 564), (562, 564, 565), (566, 567, 290), (568, 566, 290), (254, 562, 565), (254, 565, 569), (570, 568, 290), (254, 569, 571), (571, 570, 290), (254, 571, 290), (257, 561, 560), (572, 522, 257, 1190, 1187, 1193, 1229, 1233, 1241, 1218, 1213, 1215, 1185, 1183, 1181, 1216), (257, 560, 572, 1216, 1245, 1243, 1205, 1235, 1239, 1209, 1203, 1207, 1221, 1227, 1179, 1225, 1223, 1237, 1211, 1199, 1197, 1201, 1231, 1195, 1191, 1190), (530, 561, 573), (573, 562, 530), (562, 573, 572), (572, 525, 562), (525, 572, 560), (560, 526, 525), (282, 281, 574), (574, 266, 575), (574, 575, 282), (252, 282, 575), (576, 577, 964, 949, 951, 906, 954, 947, 933, 929, 935, 968, 963, 931, 972, 974, 908, 910, 912, 942, 940, 944, 249), (252, 575, 576), (252, 576, 249), (255, 26, 266), (578, 579, 255), (268, 251, 580), (574, 268, 580), (578, 255, 266), (574, 580, 578), (266, 574, 578), (575, 266, 265), (265, 576, 575), (577, 576, 265), (265, 268, 280), (265, 280, 577), (280, 268, 574), (574, 281, 280), (581, 582, 583), (583, 584, 585), (583, 585, 581), (62, 259, 584), (583, 586, 78), (62, 584, 583, 1042, 1150, 1036, 1135, 1012, 1142, 1008, 1133, 1010, 1172, 982, 1146, 980, 1140, 978, 1158, 1040, 1144, 1038, 1076, 1000, 1120, 1030, 1126, 1034, 1125, 1004, 1177, 998, 1121, 1002, 1145, 1014, 1157, 1022, 1136, 976, 1161, 1019, 1020), (78, 261, 62), (583, 78, 62, 1020, 1151, 1016, 1124, 1032, 1130, 1006, 1137, 994, 1167, 992, 1173, 996, 1174, 1026, 1166, 990, 1159, 986, 1153, 984, 1163, 988, 1168, 1024, 1028, 1042), (260, 587, 588), (582, 581, 258, 1018, 1017, 1152, 975, 1021, 1155, 1013, 1164, 1001, 997, 1129, 1003, 1123, 1033, 1119, 1029, 1103, 1074, 999, 1139, 1037, 1141, 1039, 1154, 977, 1143, 979, 1149, 981, 1009, 1131, 1007, 1011, 1132, 1035, 1041), (260, 588, 582), (260, 582, 1041, 1027, 1118, 1023, 987, 1160, 983, 1050, 1052, 985, 1156, 989, 1025, 1165, 995, 991, 1169, 993, 1127, 1005, 1031, 1122, 1015, 1148, 1018, 258), (585, 584, 589), (589, 590, 585), (587, 590, 589), (589, 586, 588), (589, 588, 587), (588, 586, 583), (583, 582, 588), (591, 592, 552), (552, 528, 591), (584, 259, 552), (592, 550, 275), (584, 552, 592), (78, 586, 589), (589, 584, 592), (592, 275, 78), (592, 78, 589), (591, 528, 590), (590, 587, 260), (260, 274, 523), (591, 590, 260), (591, 260, 523), (528, 552, 551), (551, 529, 528), (529, 551, 550), (550, 523, 529), (523, 550, 592), (592, 591, 523), (288, 593, 579), (579, 289, 288), (252, 254, 289), (594, 283, 282), (252, 289, 594), (594, 282, 252), (38, 255, 579), (593, 580, 595), (38, 579, 593), (596, 597, 38), (598, 596, 38), (593, 595, 599), (598, 38, 593), (600, 598, 593), (599, 601, 2), (600, 593, 774, 772, 776, 804, 770, 766, 764, 768, 802, 806, 814, 792, 788, 790, 762, 760, 758, 599), (602, 600, 599), (599, 2, 276), (276, 603, 604), (276, 604, 605), (602, 599, 276, 884, 883, 839, 833, 827, 835, 879, 886, 897, 866, 858, 862, 825, 823, 821, 903, 901, 849, 890, 894, 853, 847, 851, 870, 876, 819, 874, 872, 892, 896), (276, 605, 606, 857, 844, 842, 846, 878), (276, 878, 884), (289, 579, 578), (578, 594, 289), (594, 578, 580), (580, 283, 594), (283, 580, 593), (593, 288, 283), (607, 608, 543), (543, 535, 607), (259, 50, 543), (608, 545, 552), (259, 543, 608), (608, 552, 259), (585, 590, 537), (607, 535, 256), (585, 537, 607), (258, 581, 585), (607, 256, 258), (607, 258, 585), (535, 543, 542), (542, 536, 535), (536, 542, 545), (545, 537, 536), (537, 545, 608), (608, 607, 537), (278, 599, 595), (595, 279, 278), (577, 280, 279), (609, 277, 250), (610, 611, 577), (612, 610, 577), (609, 250, 249), (249, 613, 614), (249, 614, 615), (279, 609, 249), (612, 577, 279), (616, 612, 279), (279, 249, 615), (279, 615, 617), (618, 616, 279), (279, 617, 618), (279, 595, 619), (619, 609, 279), (251, 2, 601), (619, 595, 580), (251, 601, 619), (619, 580, 251), (609, 619, 601), (601, 277, 609), (277, 601, 599), (599, 278, 277), (620, 621, 622), (622, 623, 620), (624, 625, 626), (626, 563, 624), (623, 622, 627), (627, 628, 623), (629, 630, 621), (621, 620, 629), (631, 632, 625), (625, 624, 631), (572, 573, 626), (572, 626, 625), (633, 634, 522), (630, 633, 522), (572, 625, 632), (572, 632, 627), (630, 522, 572), (621, 630, 572), (572, 627, 622), (622, 621, 572), (635, 633, 630), (630, 629, 635), (566, 636, 634), (634, 567, 566), (567, 634, 633), (633, 635, 567), (569, 637, 638), (638, 571, 569), (568, 639, 636), (636, 566, 568), (520, 290, 567), (520, 567, 635), (563, 562, 525), (624, 563, 525), (520, 635, 629), (520, 629, 620), (631, 624, 525), (628, 631, 525), (525, 520, 620), (623, 628, 525), (620, 623, 525), (564, 640, 641), (641, 565, 564), (565, 641, 637), (637, 569, 565), (571, 638, 642), (642, 570, 571), (563, 626, 640), (640, 564, 563), (570, 642, 639), (639, 568, 570), (628, 627, 632), (632, 631, 628), (643, 644, 645), (645, 646, 643), (647, 648, 544), (544, 538, 647), (646, 645, 649), (649, 650, 646), (651, 652, 644), (644, 643, 651), (653, 654, 648), (648, 647, 653), (545, 544, 648), (545, 648, 654), (655, 553, 552), (652, 655, 552), (545, 654, 649), (545, 649, 645), (644, 652, 552), (552, 545, 645), (645, 644, 552), (656, 655, 652), (652, 651, 656), (531, 555, 553), (553, 527, 531), (527, 553, 655), (655, 656, 527), (541, 549, 554), (554, 534, 541), (532, 556, 555), (555, 531, 532), (590, 528, 527), (590, 527, 656), (647, 538, 537), (653, 647, 537), (590, 656, 651), (590, 651, 643), (653, 537, 590), (650, 653, 590), (590, 643, 646), (646, 650, 590), (539, 546, 548), (548, 540, 539), (540, 548, 549), (549, 541, 540), (534, 554, 557), (557, 533, 534), (538, 544, 546), (546, 539, 538), (533, 557, 556), (556, 532, 533), (650, 649, 654), (654, 653, 650), (657, 658, 659), (659, 660, 657), (661, 662, 597), (597, 291, 661), (660, 659, 663), (663, 664, 660), (665, 666, 658), (658, 657, 665), (667, 668, 662), (662, 661, 667), (38, 597, 662), (38, 662, 668), (561, 257, 38), (640, 626, 573), (573, 561, 38), (38, 668, 663), (38, 663, 659), (640, 573, 38), (641, 640, 38), (637, 641, 38), (638, 637, 38), (638, 38, 659), (642, 638, 659), (639, 642, 659), (522, 634, 636), (636, 639, 659), (522, 636, 659), (276, 547, 558), (558, 522, 659), (558, 659, 658), (603, 276, 558), (669, 603, 558), (558, 658, 666), (666, 669, 558), (670, 669, 666), (666, 665, 670), (284, 604, 603), (603, 285, 284), (285, 603, 669), (669, 670, 285), (250, 285, 670), (250, 670, 665), (524, 274, 250), (559, 524, 250), (559, 250, 865, 860, 868, 899, 888, 881, 837, 829, 834, 840, 885, 845, 841, 843, 855, 893, 873, 665), (661, 291, 290), (667, 661, 290), (290, 559, 665), (290, 665, 657), (664, 667, 290), (290, 657, 660), (660, 664, 290), (294, 600, 602), (602, 293, 294), (286, 605, 604), (604, 284, 286), (292, 596, 598), (598, 295, 292), (295, 598, 600), (600, 294, 295), (293, 602, 606), (606, 287, 293), (291, 597, 596), (596, 292, 291), (287, 606, 605), (605, 286, 287), (664, 663, 668), (668, 667, 664), (617, 671, 672), (672, 618, 617), (610, 673, 267), (267, 611, 610), (618, 672, 674), (674, 616, 618), (615, 675, 671), (671, 617, 615), (612, 676, 673), (673, 610, 612), (577, 611, 677), (577, 677, 678), (679, 613, 249), (680, 679, 249), (249, 944, 945, 970, 960, 956, 918, 914, 916, 920, 958, 927, 923, 925, 937, 966, 964, 577, 678), (249, 678, 681), (682, 680, 249), (249, 681, 683), (683, 682, 249), (614, 684, 675), (675, 615, 614), (679, 263, 262), (262, 613, 679), (613, 262, 684), (684, 614, 613), (681, 273, 271), (271, 683, 681), (680, 264, 263), (263, 679, 680), (677, 269, 272), (272, 678, 677), (268, 267, 673), (268, 673, 676), (684, 262, 251), (675, 684, 251), (268, 676, 674), (268, 674, 672), (671, 675, 251), (268, 672, 671), (268, 671, 251), (678, 272, 273), (273, 681, 678), (683, 271, 270), (270, 682, 683), (611, 267, 269), (269, 677, 611), (682, 270, 264), (264, 680, 682), (616, 674, 676), (676, 612, 616), (725, 726, 713, 712), (730, 731, 734, 686, 685), (685, 686, 733, 732), (740, 741, 736, 735, 742), (708, 709, 715, 714), (712, 713, 709, 708), (747, 748, 744, 743), (687, 688, 690, 691, 689), (702, 703, 705, 704), (723, 724, 750, 749), (704, 705, 717, 716, 722), (689, 691, 693, 692), (743, 744, 711, 710), (738, 739, 707, 706), (710, 711, 752, 751), (727, 729, 728, 731, 730), (720, 721, 719, 718), (749, 750, 741, 740), (745, 746, 729, 727), (700, 701, 739, 738), (694, 695, 697, 696), (753, 754, 688, 687), (714, 715, 748, 747), (735, 736, 699, 698), (732, 733, 726, 725), (706, 707, 703, 702), (692, 693, 737, 721, 720), (751, 752, 754, 753), (716, 717, 746, 745), (698, 699, 695, 694), (718, 719, 724, 723), (737, 693, 691, 690, 521, 547), (696, 697, 701, 700), (793, 794, 782, 781), (797, 798, 756, 755), (755, 756, 800, 799), (805, 806, 802, 801), (777, 778, 784, 783), (781, 782, 778, 777), (811, 812, 808, 807), (757, 758, 760, 759), (771, 772, 774, 773), (791, 792, 814, 813), (773, 774, 786, 785), (759, 760, 762, 761), (807, 808, 780, 779), (803, 804, 776, 775), (779, 780, 816, 815), (795, 796, 798, 797), (789, 790, 788, 787), (599, 758, 818, 816, 780, 808, 812, 784, 778, 782, 794, 800, 756, 798, 796, 810, 786, 774, 593), (813, 814, 806, 805), (809, 810, 796, 795), (769, 770, 804, 803), (757, 759, 761, 789, 787, 791, 813, 805, 801, 767, 763, 765, 769, 803, 775, 771, 773, 254, 292, 278), (763, 764, 766, 765), (817, 818, 758, 757), (783, 784, 812, 811), (801, 802, 768, 767), (799, 800, 794, 793), (775, 776, 772, 771), (761, 762, 790, 789), (815, 816, 818, 817), (785, 786, 810, 809), (767, 768, 764, 763), (787, 788, 792, 791), (765, 766, 770, 769), (871, 870, 851, 852), (875, 874, 819, 820), (820, 819, 876, 877), (888, 887, 880, 881), (889, 886, 879, 882), (848, 847, 853, 854), (852, 851, 847, 848), (895, 894, 890, 891), (822, 821, 823, 824), (841, 842, 844, 843), (832, 831, 103), (868, 867, 898, 899), (869, 866, 897, 900), (843, 844, 857, 856, 855), (824, 823, 825, 826), (896, 856, 857, 606, 602), (891, 890, 849, 850), (885, 883, 884, 878, 846, 845), (850, 849, 901, 902), (873, 872, 874, 875), (865, 862, 858, 861, 863, 864, 859, 860), (899, 898, 887, 888), (900, 897, 886, 889), (893, 892, 872, 873), (840, 839, 883, 885), (829, 828, 832, 831, 830, 827, 833, 834), (904, 903, 821, 822), (854, 853, 894, 895), (881, 880, 836, 837), (882, 879, 835, 838), (877, 876, 870, 871), (845, 846, 842, 841), (826, 825, 862, 865), (902, 901, 903, 904), (855, 856, 896, 892, 893), (837, 836, 828, 829), (838, 835, 827, 830), (860, 859, 867, 868), (861, 858, 866, 869), (834, 833, 839, 840), (665, 873, 875, 820, 877, 871, 852, 848, 854, 895, 891, 850, 902, 904, 822, 824, 826, 865, 250), (947, 946, 932, 933), (951, 950, 905, 906), (906, 905, 953, 954), (960, 959, 955, 956), (929, 928, 934, 935), (933, 932, 928, 929), (968, 967, 962, 961, 963), (908, 907, 909, 910), (923, 922, 924, 925), (945, 943, 969, 970), (925, 924, 936, 937), (910, 909, 911, 912), (963, 961, 930, 931), (958, 957, 926, 927), (921, 955, 959, 969, 943, 939, 938, 251), (931, 930, 971, 972), (949, 948, 950, 951), (942, 941, 938, 939, 940), (970, 969, 959, 960), (966, 965, 948, 949, 964), (920, 919, 957, 958), (914, 913, 915, 916), (974, 973, 907, 908), (935, 934, 967, 968), (956, 955, 921, 917, 918), (954, 953, 952, 946, 947), (927, 926, 922, 923), (912, 911, 941, 942), (972, 971, 973, 974), (937, 936, 965, 966), (918, 917, 913, 914), (940, 939, 943, 945, 944), (916, 915, 919, 920), (1013, 1091, 1002, 1001, 1164), (1017, 1019, 1161, 976, 975, 1152), (975, 976, 1136, 1022, 1021, 1162), (1027, 1028, 1176, 1024, 1023, 1118), (997, 998, 1177, 1004, 1003, 1129), (1001, 1002, 1121, 998, 997, 1175), (1033, 1034, 1126, 1030, 1029, 1119), (977, 978, 1140, 980, 979, 1143), (991, 992, 1167, 994, 993, 1169), (1011, 1012, 1135, 1036, 1035, 1132), (993, 994, 1137, 1006, 1005, 1127), (979, 980, 1146, 982, 981, 1149), (1029, 1030, 1120, 1000, 1071, 1074), (1025, 1026, 1174, 996, 995, 1165), (999, 1000, 1076, 1038, 1037, 1139), (1015, 1016, 1151, 1020, 1019, 1017, 1018, 1148), (1009, 1010, 1133, 1008, 1007, 1131), (1035, 1036, 1150, 1042, 1028, 1027, 1041, 1147), (1031, 1032, 1124, 1016, 1015, 1122), (989, 990, 1166, 1026, 1025), (983, 984, 1153, 986, 1051, 1052), (1039, 1083, 978, 977, 1154), (1003, 1004, 1125, 1034, 1033, 1123), (1023, 988, 987), (1021, 1022, 1157, 1014, 1013, 1155), (995, 996, 1173, 992, 991, 1171), (981, 1086, 1009, 1170), (1037, 1038, 1144, 1040, 1039, 1141), (1005, 1006, 1130, 1032, 1031, 1128), (987, 988, 1163, 984, 983, 1160), (1007, 1008, 1142, 1012, 1011, 1138), (985, 986, 1159, 990, 989, 1156), (1074, 1071, 1000, 999), (990, 986, 985, 989), (1009, 1086, 981, 982, 1172, 1010), (1028, 1024, 1176), (1083, 1039, 1040, 1158, 978), (1024, 1028, 1027, 1023), (1041, 1035, 1147), (1007, 1138, 1011), (1009, 981, 1170), (1074, 1103, 1029), (997, 1001, 1175), (975, 1162, 1021), (1005, 1128, 1031), (991, 995, 1171), (1052, 1050, 983), (1052, 1051, 986, 985), (1023, 988, 1024), (1091, 1013, 1014, 1145, 1002), (988, 1023, 1024, 1168), (1220, 1221, 1207, 1206), (1224, 1225, 1179, 1178), (1178, 1179, 1227, 1226), (1232, 1233, 1229, 1228), (1202, 1203, 1209, 1208), (1206, 1207, 1203, 1202), (1238, 1239, 1235, 1234), (1180, 1181, 1183, 1182), (1196, 1197, 1199, 1198), (1217, 1218, 1241, 1240), (1198, 1199, 1211, 1210), (1182, 1183, 1185, 1184), (1234, 1235, 1205, 1204), (1230, 1231, 1201, 1200), (1204, 1205, 1243, 1242), (1222, 1223, 1225, 1224), (1214, 1215, 1213, 1212), (1240, 1241, 1233, 1232), (1236, 1237, 1223, 1222), (1194, 1195, 1231, 1230), (1186, 1187, 1190, 1191, 1189, 1188), (1244, 1245, 1216, 1181, 1180), (1208, 1209, 1239, 1238), (1228, 1229, 1193, 1192), (1226, 1227, 1221, 1220, 1219), (1200, 1201, 1197, 1196), (1184, 1185, 1215, 1214), (1242, 1243, 1245, 1244), (1210, 1211, 1237, 1236), (1192, 1193, 1187, 1186), (1212, 1213, 1218, 1217), (1189, 1191, 1195, 1194)])
me_sensorholdertotal.use_remesh_preserve_volume = False
me_sensorholdertotal.use_remesh_preserve_attributes = False
me_sensorholdertotal.use_mirror_vertex_groups = False
me_sensorholdertotal.update()

# ---- objects
ob_sensorholdertotal = bpy.data.objects.new('SensorHolderTotal', me_sensorholdertotal)

# ---- transforms, parenting, visibility, modifiers, constraints
ob_sensorholdertotal.location = (0.0, 0.0, 0.0)
ob_sensorholdertotal.lineart.crease_threshold = 0.0

# ---- collection membership
col_collection_1.objects.link(ob_sensorholdertotal)
col_collection_8.objects.link(ob_sensorholdertotal)

# ---- scene / render settings (as saved in the file)
scene.frame_start = 1; scene.frame_end = 250; scene.frame_set(4)
scene.render.engine = 'BLENDER_EEVEE_NEXT'
scene.render.resolution_percentage = 50
scene.render.dither_intensity = 0.0
scene.cycles.use_denoising = False
scene.cycles.samples = 128
scene.cycles.sampling_pattern = 'TABULATED_SOBOL'
scene.cycles.light_sampling_threshold = 0.0
scene.cycles.use_adaptive_sampling = False
scene.cycles.use_light_tree = False
scene.cycles.blur_glossy = 0.0
scene.cycles.sample_clamp_indirect = 0.0
scene.view_settings.view_transform = 'Standard'
scene.unit_settings.scale_length = 0.001
bpy.context.view_layer.update()

# ---- added for rendering (the .blend has no active camera and no usable light): camera, sun
cam_auto = bpy.data.cameras.new('AutoCamera')
cam_auto.lens = 50.0
cam_auto.sensor_width = 36.0
cam_auto.clip_end = 2693.16
ob_auto_camera = bpy.data.objects.new('AutoCamera', cam_auto)
scene.collection.objects.link(ob_auto_camera)
ob_auto_camera.location = (153.51, -183.971, 132.104)
ob_auto_camera.rotation_euler = (1.09748, -7.21219e-08, 0.694738)
scene.camera = ob_auto_camera
light_auto_sun = bpy.data.lights.new('AutoSun', 'SUN')
light_auto_sun.energy = 3.0
light_auto_sun.angle = 0.0523599
ob_auto_sun = bpy.data.objects.new('AutoSun', light_auto_sun)
scene.collection.objects.link(ob_auto_sun)
ob_auto_sun.rotation_euler = (0.872665, 0.174533, 0.523599)
bpy.context.view_layer.update()
